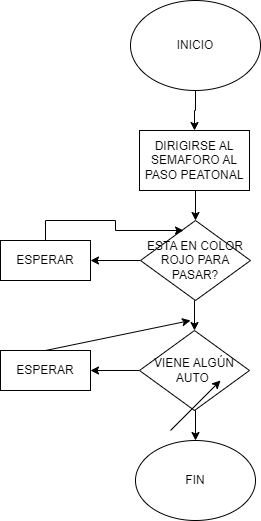

The diagram above was exported from draw.io. Its source (the exported page's mxGraphModel, read from the mxfile embedded in the PNG):
<mxGraphModel dx="880" dy="484" grid="1" gridSize="10" guides="1" tooltips="1" connect="1" arrows="1" fold="1" page="1" pageScale="1" pageWidth="827" pageHeight="1169" math="0" shadow="0">
  <root>
    <mxCell id="WIyWlLk6GJQsqaUBKTNV-0" />
    <mxCell id="WIyWlLk6GJQsqaUBKTNV-1" parent="WIyWlLk6GJQsqaUBKTNV-0" />
    <mxCell id="AUUJn83GemQHsJGfYKFL-1" style="edgeStyle=orthogonalEdgeStyle;rounded=0;orthogonalLoop=1;jettySize=auto;html=1;exitX=0.5;exitY=1;exitDx=0;exitDy=0;" edge="1" parent="WIyWlLk6GJQsqaUBKTNV-1" source="cSGnnqINz4j4eEY78T5e-0" target="cSGnnqINz4j4eEY78T5e-1">
      <mxGeometry relative="1" as="geometry" />
    </mxCell>
    <mxCell id="cSGnnqINz4j4eEY78T5e-0" value="INICIO" style="ellipse;whiteSpace=wrap;html=1;" parent="WIyWlLk6GJQsqaUBKTNV-1" vertex="1">
      <mxGeometry x="350" y="30" width="130" height="90" as="geometry" />
    </mxCell>
    <mxCell id="AUUJn83GemQHsJGfYKFL-0" style="edgeStyle=orthogonalEdgeStyle;rounded=0;orthogonalLoop=1;jettySize=auto;html=1;exitX=0.5;exitY=1;exitDx=0;exitDy=0;entryX=0.5;entryY=0;entryDx=0;entryDy=0;" edge="1" parent="WIyWlLk6GJQsqaUBKTNV-1" source="cSGnnqINz4j4eEY78T5e-1" target="cSGnnqINz4j4eEY78T5e-3">
      <mxGeometry relative="1" as="geometry" />
    </mxCell>
    <mxCell id="cSGnnqINz4j4eEY78T5e-1" value="DIRIGIRSE AL SEMAFORO AL PASO PEATONAL" style="rounded=0;whiteSpace=wrap;html=1;" parent="WIyWlLk6GJQsqaUBKTNV-1" vertex="1">
      <mxGeometry x="359" y="160" width="110" height="60" as="geometry" />
    </mxCell>
    <mxCell id="AUUJn83GemQHsJGfYKFL-2" style="edgeStyle=orthogonalEdgeStyle;rounded=0;orthogonalLoop=1;jettySize=auto;html=1;exitX=0.5;exitY=1;exitDx=0;exitDy=0;entryX=0.5;entryY=0;entryDx=0;entryDy=0;" edge="1" parent="WIyWlLk6GJQsqaUBKTNV-1" source="cSGnnqINz4j4eEY78T5e-3" target="cSGnnqINz4j4eEY78T5e-4">
      <mxGeometry relative="1" as="geometry" />
    </mxCell>
    <mxCell id="AUUJn83GemQHsJGfYKFL-8" style="edgeStyle=orthogonalEdgeStyle;rounded=0;orthogonalLoop=1;jettySize=auto;html=1;exitX=0;exitY=0.5;exitDx=0;exitDy=0;entryX=1;entryY=0.5;entryDx=0;entryDy=0;" edge="1" parent="WIyWlLk6GJQsqaUBKTNV-1" source="cSGnnqINz4j4eEY78T5e-3" target="cSGnnqINz4j4eEY78T5e-6">
      <mxGeometry relative="1" as="geometry" />
    </mxCell>
    <mxCell id="cSGnnqINz4j4eEY78T5e-3" value="ESTA EN COLOR ROJO PARA PASAR?" style="rhombus;whiteSpace=wrap;html=1;" parent="WIyWlLk6GJQsqaUBKTNV-1" vertex="1">
      <mxGeometry x="360" y="250" width="110" height="80" as="geometry" />
    </mxCell>
    <mxCell id="AUUJn83GemQHsJGfYKFL-3" style="edgeStyle=orthogonalEdgeStyle;rounded=0;orthogonalLoop=1;jettySize=auto;html=1;exitX=0.5;exitY=1;exitDx=0;exitDy=0;entryX=0.5;entryY=0;entryDx=0;entryDy=0;" edge="1" parent="WIyWlLk6GJQsqaUBKTNV-1" source="cSGnnqINz4j4eEY78T5e-4" target="cSGnnqINz4j4eEY78T5e-7">
      <mxGeometry relative="1" as="geometry" />
    </mxCell>
    <mxCell id="AUUJn83GemQHsJGfYKFL-4" style="edgeStyle=orthogonalEdgeStyle;rounded=0;orthogonalLoop=1;jettySize=auto;html=1;exitX=0;exitY=0.5;exitDx=0;exitDy=0;entryX=1;entryY=0.5;entryDx=0;entryDy=0;" edge="1" parent="WIyWlLk6GJQsqaUBKTNV-1" source="cSGnnqINz4j4eEY78T5e-4" target="cSGnnqINz4j4eEY78T5e-5">
      <mxGeometry relative="1" as="geometry" />
    </mxCell>
    <mxCell id="cSGnnqINz4j4eEY78T5e-4" value="VIENE ALGÚN AUTO&amp;nbsp;" style="rhombus;whiteSpace=wrap;html=1;" parent="WIyWlLk6GJQsqaUBKTNV-1" vertex="1">
      <mxGeometry x="359" y="360" width="110" height="80" as="geometry" />
    </mxCell>
    <mxCell id="cSGnnqINz4j4eEY78T5e-5" value="ESPERAR" style="rounded=0;whiteSpace=wrap;html=1;" parent="WIyWlLk6GJQsqaUBKTNV-1" vertex="1">
      <mxGeometry x="220" y="380" width="90" height="40" as="geometry" />
    </mxCell>
    <mxCell id="AUUJn83GemQHsJGfYKFL-10" style="edgeStyle=orthogonalEdgeStyle;rounded=0;orthogonalLoop=1;jettySize=auto;html=1;exitX=0.5;exitY=0;exitDx=0;exitDy=0;entryX=0.391;entryY=0.125;entryDx=0;entryDy=0;entryPerimeter=0;" edge="1" parent="WIyWlLk6GJQsqaUBKTNV-1" source="cSGnnqINz4j4eEY78T5e-6" target="cSGnnqINz4j4eEY78T5e-3">
      <mxGeometry relative="1" as="geometry" />
    </mxCell>
    <mxCell id="cSGnnqINz4j4eEY78T5e-6" value="ESPERAR" style="rounded=0;whiteSpace=wrap;html=1;" parent="WIyWlLk6GJQsqaUBKTNV-1" vertex="1">
      <mxGeometry x="220" y="270" width="90" height="40" as="geometry" />
    </mxCell>
    <mxCell id="cSGnnqINz4j4eEY78T5e-7" value="FIN" style="ellipse;whiteSpace=wrap;html=1;" parent="WIyWlLk6GJQsqaUBKTNV-1" vertex="1">
      <mxGeometry x="355" y="470" width="120" height="80" as="geometry" />
    </mxCell>
    <mxCell id="AUUJn83GemQHsJGfYKFL-7" value="" style="endArrow=classic;html=1;rounded=0;exitX=0.5;exitY=0;exitDx=0;exitDy=0;" edge="1" parent="WIyWlLk6GJQsqaUBKTNV-1" source="cSGnnqINz4j4eEY78T5e-5">
      <mxGeometry width="50" height="50" relative="1" as="geometry">
        <mxPoint x="270" y="370" as="sourcePoint" />
        <mxPoint x="410" y="350" as="targetPoint" />
      </mxGeometry>
    </mxCell>
    <mxCell id="AUUJn83GemQHsJGfYKFL-9" value="" style="endArrow=classic;html=1;rounded=0;" edge="1" parent="WIyWlLk6GJQsqaUBKTNV-1">
      <mxGeometry width="50" height="50" relative="1" as="geometry">
        <mxPoint x="390" y="460" as="sourcePoint" />
        <mxPoint x="440" y="410" as="targetPoint" />
      </mxGeometry>
    </mxCell>
  </root>
</mxGraphModel>